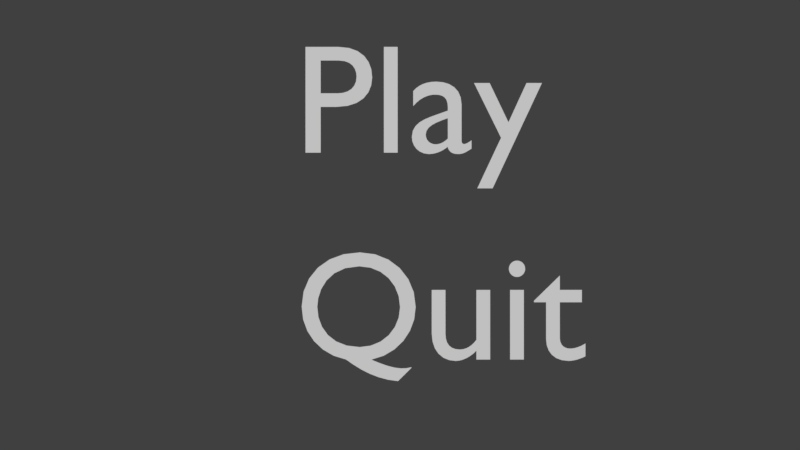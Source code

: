 # Source: Hauptmen_.blend  (saved by Blender 2.77.0; exported with 4.5.12 LTS)
import bpy
from mathutils import Matrix  # noqa: F401  (used for matrix-valued properties, if any)

bpy.ops.wm.read_factory_settings(use_empty=True)
scene = bpy.context.scene
scene.name = 'Scene'

# ---- collections
col_collection_1 = bpy.data.collections.new('Collection 1'); scene.collection.children.link(col_collection_1)

# ---- world
world_world = bpy.data.worlds.new('World'); scene.world = world_world
world_world.color = (0.05088, 0.05088, 0.05088)
world_world.use_sun_shadow = False
world_world.sun_shadow_jitter_overblur = 0.0
world_world.cycles.sampling_method = 'MANUAL'

# ---- cameras
cam_camera_001 = bpy.data.cameras.new('Camera.001')
cam_camera_001.clip_end = 100.0
cam_camera_001.lens = 35.0
cam_camera_001.sensor_width = 32.0
cam_camera_001.sensor_height = 18.0
cam_camera_001.display_size = 2.0
cam_camera_001.dof.focus_distance = 0.0
cam_camera_001.dof.aperture_fstop = 128.0
cam_camera_001.dof.aperture_blades = 6

# ---- curves / text
txt_text_001 = bpy.data.curves.new('Text.001', 'FONT')
txt_text_001.dimensions = '2D'
txt_text_001.body = 'Quit'
txt_text_001.use_path_clamp = True
txt_text_001.bevel_resolution = 0
txt_text_001.render_resolution_u = 6
txt_text_001.offset_x = -0.6789
txt_text_001.offset_y = -0.2006
txt_text = bpy.data.curves.new('Text', 'FONT')
txt_text.dimensions = '2D'
txt_text.body = 'Play'
txt_text.use_path_clamp = True
txt_text.bevel_resolution = 0
txt_text.render_resolution_u = 6
txt_text.offset_x = -0.6789
txt_text.offset_y = -0.2006

# ---- objects
ob_quit = bpy.data.objects.new('Quit', txt_text_001)
ob_play = bpy.data.objects.new('Play', txt_text)
ob_camera = bpy.data.objects.new('Camera', cam_camera_001)

# ---- transforms, parenting, visibility, modifiers, constraints
ob_quit.location = (0.0, -1.0, 0.0)
ob_quit.scale = (1.5, 1.5, 1.5)
ob_quit.lineart.crease_threshold = 0.0
ob_play.location = (0.0, 1.0, 0.0)
ob_play.scale = (1.5, 1.5, 1.5)
ob_play.lineart.crease_threshold = 0.0
ob_camera.location = (0.0, 0.0, 8.458)
ob_camera.rotation_euler = (0.0, 4.908e-07, 6.283)
ob_camera.lineart.crease_threshold = 0.0

# ---- collection membership
col_collection_1.objects.link(ob_quit)
col_collection_1.objects.link(ob_play)
col_collection_1.objects.link(ob_camera)

# ---- scene / render settings (as saved in the file)
scene.camera = ob_camera
scene.frame_start = 1; scene.frame_end = 250; scene.frame_set(1)
scene.render.engine = 'BLENDER_EEVEE_NEXT'
scene.render.resolution_percentage = 50
scene.render.dither_intensity = 0.0
scene.cycles.use_denoising = False
scene.cycles.samples = 128
scene.cycles.sampling_pattern = 'TABULATED_SOBOL'
scene.cycles.light_sampling_threshold = 0.0
scene.cycles.use_adaptive_sampling = False
scene.cycles.use_light_tree = False
scene.cycles.blur_glossy = 0.0
scene.cycles.sample_clamp_indirect = 0.0
scene.view_settings.view_transform = 'Standard'
bpy.context.view_layer.update()

# ---- added for rendering (the .blend has no usable light): sun
light_auto_sun = bpy.data.lights.new('AutoSun', 'SUN')
light_auto_sun.energy = 3.0
light_auto_sun.angle = 0.0523599
ob_auto_sun = bpy.data.objects.new('AutoSun', light_auto_sun)
scene.collection.objects.link(ob_auto_sun)
ob_auto_sun.rotation_euler = (0.872665, 0.174533, 0.523599)
bpy.context.view_layer.update()
